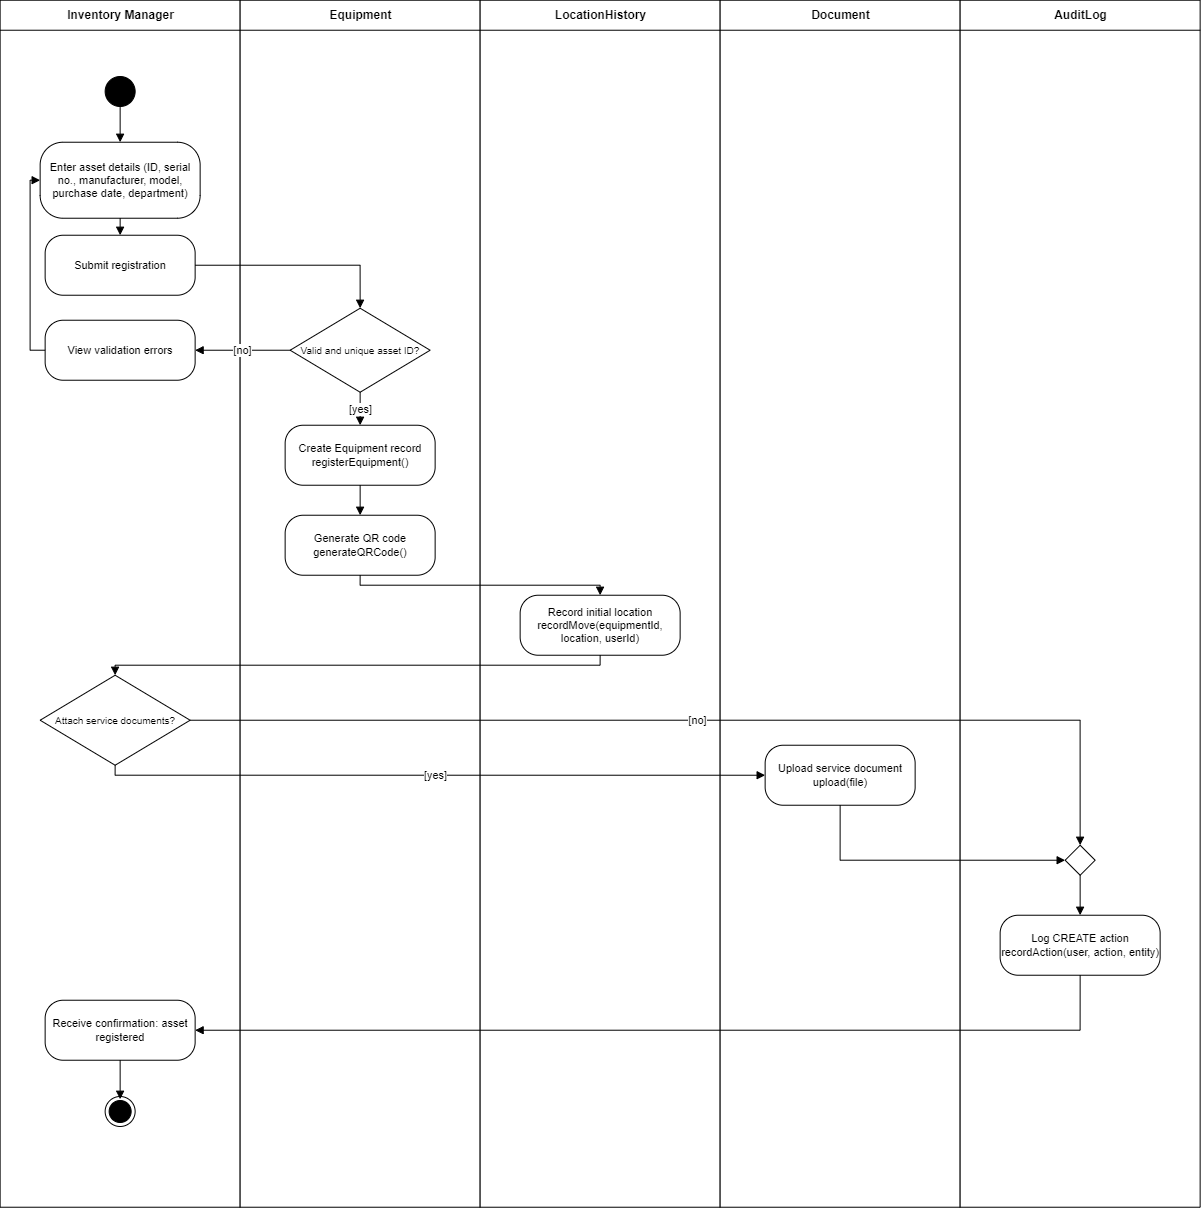

The diagram above was exported from draw.io. Its source (the exported page's mxGraphModel, read from the mxfile embedded in the PNG):
<mxGraphModel dx="4330" dy="1986" grid="1" gridSize="10" guides="1" tooltips="1" connect="1" arrows="1" fold="1" page="1" pageScale="1" pageWidth="850" pageHeight="1100" math="0" shadow="0">
  <root>
    <mxCell id="0" />
    <mxCell id="1" parent="0" />
    <mxCell id="YwUWJwJl2NBBGWLbxXH8-2" parent="1" style="swimlane;html=1;startSize=30;fontStyle=1;fontSize=12;swimlaneFillColor=default;" value="Inventory Manager" vertex="1">
      <mxGeometry height="1207" width="240" x="306.6363636363635" y="353.72727272727275" as="geometry" />
    </mxCell>
    <mxCell id="YwUWJwJl2NBBGWLbxXH8-3" parent="YwUWJwJl2NBBGWLbxXH8-2" style="rhombus;whiteSpace=wrap;html=1;fontSize=10;" value="Attach service documents?" vertex="1">
      <mxGeometry height="90" width="150" x="40" y="675" as="geometry" />
    </mxCell>
    <mxCell id="YwUWJwJl2NBBGWLbxXH8-36" parent="YwUWJwJl2NBBGWLbxXH8-2" style="ellipse;html=1;fillColor=#000000;strokeColor=#000000;" value="" vertex="1">
      <mxGeometry height="30" width="30" x="105.00363636363647" y="76.27272727272725" as="geometry" />
    </mxCell>
    <mxCell id="YwUWJwJl2NBBGWLbxXH8-37" parent="YwUWJwJl2NBBGWLbxXH8-2" style="ellipse;html=1;shape=endState;fillColor=#000000;strokeColor=#000000;" value="" vertex="1">
      <mxGeometry height="30" width="30" x="105.00363636363649" y="1096.2727272727273" as="geometry" />
    </mxCell>
    <mxCell id="YwUWJwJl2NBBGWLbxXH8-4" parent="1" style="swimlane;html=1;startSize=30;fontStyle=1;fontSize=12;swimlaneFillColor=default;" value="Equipment" vertex="1">
      <mxGeometry height="1207" width="240" x="546.6363636363635" y="353.72727272727275" as="geometry" />
    </mxCell>
    <mxCell id="YwUWJwJl2NBBGWLbxXH8-5" parent="YwUWJwJl2NBBGWLbxXH8-4" style="rounded=1;whiteSpace=wrap;html=1;arcSize=30;fontSize=11;" value="Generate QR code&lt;br&gt;generateQRCode()" vertex="1">
      <mxGeometry height="60" width="150" x="45" y="515" as="geometry" />
    </mxCell>
    <mxCell id="YwUWJwJl2NBBGWLbxXH8-6" parent="YwUWJwJl2NBBGWLbxXH8-4" style="rounded=1;whiteSpace=wrap;html=1;arcSize=30;fontSize=11;" value="Create Equipment record&lt;br&gt;registerEquipment()" vertex="1">
      <mxGeometry height="60" width="150" x="45" y="425" as="geometry" />
    </mxCell>
    <mxCell id="YwUWJwJl2NBBGWLbxXH8-7" edge="1" parent="YwUWJwJl2NBBGWLbxXH8-4" source="YwUWJwJl2NBBGWLbxXH8-6" style="edgeStyle=orthogonalEdgeStyle;rounded=0;html=1;endArrow=block;endFill=1;fontSize=11;labelBackgroundColor=default;exitX=0.5;exitY=1;entryX=0.5;entryY=0;" target="YwUWJwJl2NBBGWLbxXH8-5" value="">
      <mxGeometry relative="1" as="geometry" />
    </mxCell>
    <mxCell id="YwUWJwJl2NBBGWLbxXH8-8" parent="1" style="swimlane;html=1;startSize=30;fontStyle=1;fontSize=12;swimlaneFillColor=default;" value="LocationHistory" vertex="1">
      <mxGeometry height="1207" width="240" x="786.6363636363635" y="353.72727272727275" as="geometry" />
    </mxCell>
    <mxCell id="YwUWJwJl2NBBGWLbxXH8-9" parent="YwUWJwJl2NBBGWLbxXH8-8" style="rounded=1;whiteSpace=wrap;html=1;arcSize=30;fontSize=11;" value="Record initial location&lt;br&gt;recordMove(equipmentId, location, userId)" vertex="1">
      <mxGeometry height="60" width="160" x="40" y="595" as="geometry" />
    </mxCell>
    <mxCell id="YwUWJwJl2NBBGWLbxXH8-10" parent="1" style="swimlane;html=1;startSize=30;fontStyle=1;fontSize=12;swimlaneFillColor=default;" value="Document" vertex="1">
      <mxGeometry height="1207" width="240" x="1026.6363636363635" y="353.72727272727275" as="geometry" />
    </mxCell>
    <mxCell id="YwUWJwJl2NBBGWLbxXH8-11" parent="1" style="swimlane;html=1;startSize=30;fontStyle=1;fontSize=12;swimlaneFillColor=default;" value="AuditLog" vertex="1">
      <mxGeometry height="1207" width="240" x="1266.6363636363635" y="353.72727272727275" as="geometry" />
    </mxCell>
    <mxCell id="YwUWJwJl2NBBGWLbxXH8-13" parent="1" style="rounded=1;whiteSpace=wrap;html=1;arcSize=30;fontSize=11;" value="Enter asset details (ID, serial no., manufacturer, model, purchase date, department)" vertex="1">
      <mxGeometry height="76" width="160" x="346.6363636363635" y="495.72727272727275" as="geometry" />
    </mxCell>
    <mxCell id="YwUWJwJl2NBBGWLbxXH8-14" parent="1" style="rounded=1;whiteSpace=wrap;html=1;arcSize=30;fontSize=11;" value="Submit registration" vertex="1">
      <mxGeometry height="60" width="150" x="351.6363636363635" y="588.7272727272727" as="geometry" />
    </mxCell>
    <mxCell id="YwUWJwJl2NBBGWLbxXH8-15" parent="1" style="rhombus;whiteSpace=wrap;html=1;fontSize=10;" value="Valid and unique asset ID?" vertex="1">
      <mxGeometry height="84" width="140" x="596.6363636363635" y="661.7272727272727" as="geometry" />
    </mxCell>
    <mxCell id="YwUWJwJl2NBBGWLbxXH8-16" parent="1" style="rounded=1;whiteSpace=wrap;html=1;arcSize=30;fontSize=11;" value="View validation errors" vertex="1">
      <mxGeometry height="60" width="150" x="351.6363636363635" y="673.7272727272727" as="geometry" />
    </mxCell>
    <mxCell id="YwUWJwJl2NBBGWLbxXH8-17" parent="1" style="rounded=1;whiteSpace=wrap;html=1;arcSize=30;fontSize=11;" value="Upload service document&lt;br&gt;upload(file)" vertex="1">
      <mxGeometry height="60" width="150" x="1071.6363636363635" y="1098.7272727272727" as="geometry" />
    </mxCell>
    <mxCell id="YwUWJwJl2NBBGWLbxXH8-18" parent="1" style="rhombus;html=1;" value="" vertex="1">
      <mxGeometry height="30" width="30" x="1371.6363636363635" y="1198.7272727272727" as="geometry" />
    </mxCell>
    <mxCell id="YwUWJwJl2NBBGWLbxXH8-19" parent="1" style="rounded=1;whiteSpace=wrap;html=1;arcSize=30;fontSize=11;" value="Log CREATE action&lt;br&gt;recordAction(user, action, entity)" vertex="1">
      <mxGeometry height="60" width="160" x="1306.6363636363635" y="1268.7272727272727" as="geometry" />
    </mxCell>
    <mxCell id="YwUWJwJl2NBBGWLbxXH8-20" parent="1" style="rounded=1;whiteSpace=wrap;html=1;arcSize=30;fontSize=11;" value="Receive confirmation: asset registered" vertex="1">
      <mxGeometry height="60" width="150" x="351.6363636363635" y="1353.7272727272727" as="geometry" />
    </mxCell>
    <mxCell id="YwUWJwJl2NBBGWLbxXH8-22" edge="1" parent="1" style="edgeStyle=orthogonalEdgeStyle;rounded=0;html=1;endArrow=block;endFill=1;fontSize=11;labelBackgroundColor=default;exitX=0.5;exitY=1;entryX=0.5;entryY=0;" target="YwUWJwJl2NBBGWLbxXH8-13" value="">
      <mxGeometry relative="1" as="geometry">
        <mxPoint x="426.63636399999996" y="460.72727299999997" as="sourcePoint" />
      </mxGeometry>
    </mxCell>
    <mxCell id="YwUWJwJl2NBBGWLbxXH8-23" edge="1" parent="1" source="YwUWJwJl2NBBGWLbxXH8-13" style="edgeStyle=orthogonalEdgeStyle;rounded=0;html=1;endArrow=block;endFill=1;fontSize=11;labelBackgroundColor=default;exitX=0.5;exitY=1;entryX=0.5;entryY=0;" target="YwUWJwJl2NBBGWLbxXH8-14" value="">
      <mxGeometry relative="1" as="geometry" />
    </mxCell>
    <mxCell id="YwUWJwJl2NBBGWLbxXH8-24" edge="1" parent="1" source="YwUWJwJl2NBBGWLbxXH8-14" style="edgeStyle=orthogonalEdgeStyle;rounded=0;html=1;endArrow=block;endFill=1;fontSize=11;labelBackgroundColor=default;exitX=1;exitY=0.5;entryX=0.5;entryY=0;" target="YwUWJwJl2NBBGWLbxXH8-15" value="">
      <mxGeometry relative="1" as="geometry" />
    </mxCell>
    <mxCell id="YwUWJwJl2NBBGWLbxXH8-25" edge="1" parent="1" source="YwUWJwJl2NBBGWLbxXH8-15" style="edgeStyle=orthogonalEdgeStyle;rounded=0;html=1;endArrow=block;endFill=1;fontSize=11;labelBackgroundColor=default;exitX=0;exitY=0.5;entryX=1;entryY=0.5;" target="YwUWJwJl2NBBGWLbxXH8-16" value="[no]">
      <mxGeometry relative="1" as="geometry" />
    </mxCell>
    <mxCell id="YwUWJwJl2NBBGWLbxXH8-26" edge="1" parent="1" source="YwUWJwJl2NBBGWLbxXH8-16" style="edgeStyle=orthogonalEdgeStyle;rounded=0;html=1;endArrow=block;endFill=1;fontSize=11;labelBackgroundColor=default;exitX=0;exitY=0.5;entryX=0;entryY=0.5;" target="YwUWJwJl2NBBGWLbxXH8-13" value="">
      <mxGeometry relative="1" as="geometry" />
    </mxCell>
    <mxCell id="YwUWJwJl2NBBGWLbxXH8-27" edge="1" parent="1" source="YwUWJwJl2NBBGWLbxXH8-15" style="edgeStyle=orthogonalEdgeStyle;rounded=0;html=1;endArrow=block;endFill=1;fontSize=11;labelBackgroundColor=default;exitX=0.5;exitY=1;entryX=0.5;entryY=0;" target="YwUWJwJl2NBBGWLbxXH8-6" value="[yes]">
      <mxGeometry relative="1" as="geometry" />
    </mxCell>
    <mxCell id="YwUWJwJl2NBBGWLbxXH8-28" edge="1" parent="1" source="YwUWJwJl2NBBGWLbxXH8-5" style="edgeStyle=orthogonalEdgeStyle;rounded=0;html=1;endArrow=block;endFill=1;fontSize=11;labelBackgroundColor=default;exitX=0.5;exitY=1;entryX=0.5;entryY=0;" target="YwUWJwJl2NBBGWLbxXH8-9" value="">
      <mxGeometry relative="1" as="geometry" />
    </mxCell>
    <mxCell id="YwUWJwJl2NBBGWLbxXH8-29" edge="1" parent="1" source="YwUWJwJl2NBBGWLbxXH8-9" style="edgeStyle=orthogonalEdgeStyle;rounded=0;html=1;endArrow=block;endFill=1;fontSize=11;labelBackgroundColor=default;exitX=0.5;exitY=1;entryX=0.5;entryY=0;" target="YwUWJwJl2NBBGWLbxXH8-3" value="">
      <mxGeometry relative="1" as="geometry" />
    </mxCell>
    <mxCell id="YwUWJwJl2NBBGWLbxXH8-30" edge="1" parent="1" source="YwUWJwJl2NBBGWLbxXH8-3" style="edgeStyle=orthogonalEdgeStyle;rounded=0;html=1;endArrow=block;endFill=1;fontSize=11;labelBackgroundColor=default;exitX=0.5;exitY=1;entryX=0;entryY=0.5;" target="YwUWJwJl2NBBGWLbxXH8-17" value="[yes]">
      <mxGeometry relative="1" as="geometry" />
    </mxCell>
    <mxCell id="YwUWJwJl2NBBGWLbxXH8-31" edge="1" parent="1" source="YwUWJwJl2NBBGWLbxXH8-3" style="edgeStyle=orthogonalEdgeStyle;rounded=0;html=1;endArrow=block;endFill=1;fontSize=11;labelBackgroundColor=default;exitX=1;exitY=0.5;entryX=0.5;entryY=0;" target="YwUWJwJl2NBBGWLbxXH8-18" value="[no]">
      <mxGeometry relative="1" as="geometry" />
    </mxCell>
    <mxCell id="YwUWJwJl2NBBGWLbxXH8-32" edge="1" parent="1" source="YwUWJwJl2NBBGWLbxXH8-17" style="edgeStyle=orthogonalEdgeStyle;rounded=0;html=1;endArrow=block;endFill=1;fontSize=11;labelBackgroundColor=default;exitX=0.5;exitY=1;entryX=0;entryY=0.5;" target="YwUWJwJl2NBBGWLbxXH8-18" value="">
      <mxGeometry relative="1" as="geometry" />
    </mxCell>
    <mxCell id="YwUWJwJl2NBBGWLbxXH8-33" edge="1" parent="1" source="YwUWJwJl2NBBGWLbxXH8-18" style="edgeStyle=orthogonalEdgeStyle;rounded=0;html=1;endArrow=block;endFill=1;fontSize=11;labelBackgroundColor=default;exitX=0.5;exitY=1;entryX=0.5;entryY=0;" target="YwUWJwJl2NBBGWLbxXH8-19" value="">
      <mxGeometry relative="1" as="geometry" />
    </mxCell>
    <mxCell id="YwUWJwJl2NBBGWLbxXH8-34" edge="1" parent="1" source="YwUWJwJl2NBBGWLbxXH8-19" style="edgeStyle=orthogonalEdgeStyle;rounded=0;html=1;endArrow=block;endFill=1;fontSize=11;labelBackgroundColor=default;exitX=0.5;exitY=1;entryX=1;entryY=0.5;" target="YwUWJwJl2NBBGWLbxXH8-20" value="">
      <mxGeometry relative="1" as="geometry" />
    </mxCell>
    <mxCell id="YwUWJwJl2NBBGWLbxXH8-35" edge="1" parent="1" source="YwUWJwJl2NBBGWLbxXH8-20" style="edgeStyle=orthogonalEdgeStyle;rounded=0;html=1;endArrow=block;endFill=1;fontSize=11;labelBackgroundColor=default;exitX=0.5;exitY=1;entryX=0.5;entryY=0;" value="">
      <mxGeometry relative="1" as="geometry">
        <mxPoint x="426.6363636363635" y="1452.727272727273" as="targetPoint" />
      </mxGeometry>
    </mxCell>
  </root>
</mxGraphModel>